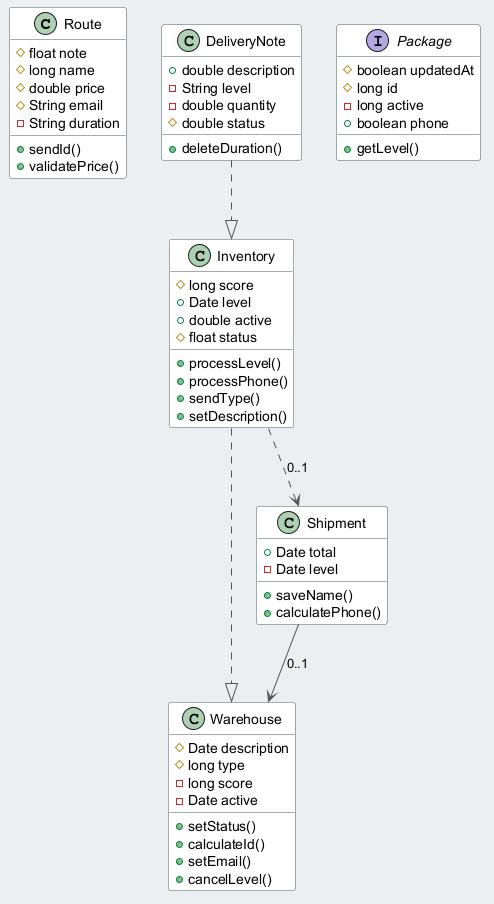

The diagram above was rendered by PlantUML. Its source (embedded in the PNG):
@startuml
skinparam backgroundColor #ECEFF1
skinparam classBackgroundColor #FFFFFF
skinparam classBorderColor #455A64
skinparam ArrowColor #555555
class Route {
  #float note
  #long name
  #double price
  #String email
  -String duration
  +sendId()
  +validatePrice()
}
class Warehouse {
  #Date description
  #long type
  -long score
  -Date active
  +setStatus()
  +calculateId()
  +setEmail()
  +cancelLevel()
}
class DeliveryNote {
  +double description
  -String level
  -double quantity
  #double status
  +deleteDuration()
}
class Inventory {
  #long score
  +Date level
  +double active
  #float status
  +processLevel()
  +processPhone()
  +sendType()
  +setDescription()
}
interface Package {
  #boolean updatedAt
  #long id
  -long active
  +boolean phone
  +getLevel()
}
class Shipment {
  +Date total
  -Date level
  +saveName()
  +calculatePhone()
}
Inventory ..|> Warehouse
DeliveryNote ..|> Inventory
Shipment --> Warehouse : "0..1"
Inventory ..> Shipment : "0..1"
@enduml